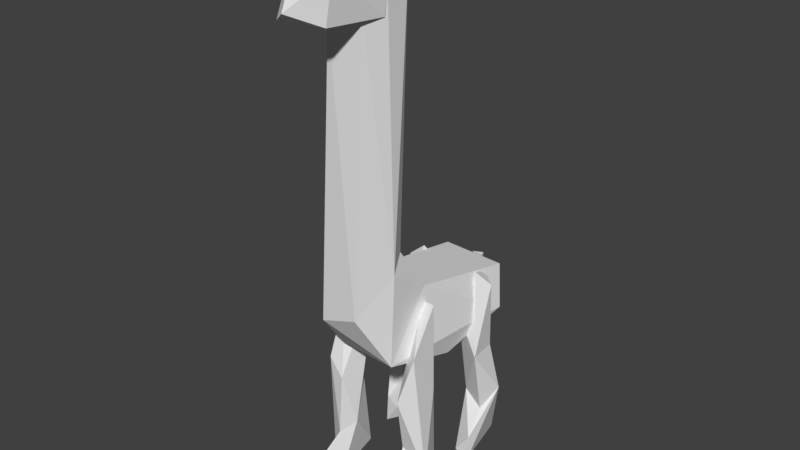 # Source: Sentinel.blend  (saved by Blender 2.77.0; exported with 4.5.12 LTS)
import bpy
from mathutils import Matrix  # noqa: F401  (used for matrix-valued properties, if any)

bpy.ops.wm.read_factory_settings(use_empty=True)
scene = bpy.context.scene
scene.name = 'Scene'

# ---- collections
col_collection_1 = bpy.data.collections.new('Collection 1'); scene.collection.children.link(col_collection_1)

# ---- world
world_world = bpy.data.worlds.new('World'); scene.world = world_world
world_world.color = (0.05088, 0.05088, 0.05088)
world_world.use_sun_shadow = False
world_world.sun_shadow_jitter_overblur = 0.0
world_world.cycles.sampling_method = 'MANUAL'

# ---- meshes
me_cube_001 = bpy.data.meshes.new('Cube.001')
me_cube_001.from_pydata([(0.08777, 1.335, 0.348), (0.08777, 1.509, 0.3342), (0.08777, 1.325, 0.1171), (0.08777, 1.498, 0.1033), (0.1601, 0.4127, -0.2667), (0.1154, 0.4301, 0.2531), (0.1601, 0.5957, -0.2977), (0.07334, 0.6111, 0.3076), (0.0, 1.498, 0.1033), (0.0, 1.325, 0.1171), (0.0, 1.509, 0.3342), (0.0, 1.335, 0.348), (0.0, 0.6111, 0.3076), (0.0, 0.5957, -0.2977), (0.0, 0.4301, 0.2531), (0.0, 0.4127, -0.2667), (0.1101, 0.0232, -0.04504), (0.1101, 0.1303, -0.06524), (0.07135, 0.01571, -0.2311), (0.09485, 0.331, -0.1733), (0.1613, 0.0232, -0.04504), (0.1553, 0.1303, -0.06524), (0.1595, 0.01371, -0.2371), (0.177, 0.329, -0.1793), (0.05115, 1.576, 0.2111), (0.01642, 0.548, -0.2651), (0.01632, 0.5337, -0.3028), (0.01646, 0.5365, -0.2596), (0.0163, 0.528, -0.2913), (0.0, 0.5298, -0.2895), (0.0, 0.5396, -0.2594), (0.0, 0.5357, -0.3044), (0.0, 0.5479, -0.265), (0.07315, 0.1608, -0.127), (0.07315, -0.003193, -0.07946), (0.1553, 0.1588, -0.133), (0.1613, -0.005196, -0.08542), (0.05239, 0.6068, -0.1028), (0.03797, 0.6057, -0.2163), (0.1358, 0.6057, -0.2163), (0.1502, 0.6068, -0.1028), (0.08426, 0.6018, 0.1239), (0.1465, 0.3452, -0.006008), (0.0, 0.3452, -0.006008), (0.0, 0.6167, 0.09462), (0.02595, 1.416, 0.4397), (0.02595, 1.378, 0.4427), (0.0, 1.378, 0.4427), (0.0, 1.416, 0.4397), (0.0, 1.426, 0.4083), (0.04633, 1.426, 0.4083), (0.04633, 1.368, 0.4128), (0.0, 1.368, 0.4128), (0.04423, 1.433, 0.1596), (0.0078, 1.498, 0.2469), (0.08241, 1.463, 0.253), (0.0, 0.4173, -0.2969), (0.01766, 0.4179, -0.2987), (0.01758, 0.418, -0.3131), (0.0, 0.4195, -0.3186), (0.08788, 0.293, -0.0543), (0.07347, 0.3354, -0.1587), (0.1602, 0.2897, -0.05763), (0.1458, 0.3321, -0.162), (0.1101, 0.01294, 0.2277), (0.1101, 0.1249, 0.2096), (0.07135, 0.00525, 0.04612), (0.09485, 0.3347, 0.09754), (0.1613, 0.01294, 0.2277), (0.1553, 0.1249, 0.2096), (0.1595, 0.003159, 0.04081), (0.177, 0.3326, 0.09223), (0.07315, 0.1569, 0.1546), (0.07315, -0.01462, 0.197), (0.1553, 0.1548, 0.1492), (0.1613, -0.01671, 0.1917), (0.05246, 0.5986, 0.1499), (0.04065, 0.6104, 0.01942), (0.1385, 0.6104, 0.01942), (0.1503, 0.5986, 0.1499), (0.08788, 0.295, 0.2193), (0.07607, 0.3522, 0.0969), (0.1602, 0.2914, 0.2164), (0.1484, 0.3487, 0.09392), (0.04282, 1.429, 0.1681), (0.008472, 1.496, 0.2486), (0.07709, 1.459, 0.2527), (0.0, 1.497, 0.2561), (0.07334, 1.497, 0.2561), (0.08426, 1.487, 0.07236), (0.0, 1.487, 0.07236), (0.0, 0.8923, 0.1118), (0.08896, 0.8822, 0.1294), (0.07804, 0.8914, 0.2844), (0.0, 0.8914, 0.2844), (0.0, 1.127, 0.09622), (0.08711, 1.121, 0.1069), (0.07619, 1.13, 0.2732), (0.0, 1.13, 0.2732)], [], [(8, 3, 2, 9), (3, 1, 0, 2), (11, 9, 2, 0), (44, 41, 6, 13), (41, 42, 4, 6), (15, 13, 6, 4), (1, 3, 8, 10), (50, 49, 48, 45), (5, 7, 12, 14), (42, 43, 15, 4), (33, 19, 18, 34), (19, 23, 22, 18), (35, 21, 20, 36), (21, 17, 16, 20), (34, 18, 22, 36), (61, 60, 37, 38), (29, 28, 27, 30), (28, 26, 25, 27), (32, 30, 27, 25), (26, 28, 57, 58), (26, 31, 32, 25), (21, 35, 33, 17), (16, 34, 36, 20), (23, 35, 36, 22), (17, 33, 34, 16), (40, 39, 38, 37), (60, 62, 40, 37), (62, 63, 39, 40), (63, 61, 38, 39), (5, 14, 43, 42), (7, 5, 42, 41), (97, 96, 89, 88), (45, 48, 47, 46), (52, 51, 46, 47), (51, 50, 45, 46), (0, 1, 50, 51), (11, 0, 51, 52), (1, 10, 49, 50), (55, 54, 53), (24, 84, 85), (58, 57, 56, 59), (28, 29, 56, 57), (31, 26, 58, 59), (23, 19, 61, 63), (35, 23, 63, 62), (33, 35, 62, 60), (19, 33, 60, 61), (72, 67, 66, 73), (67, 71, 70, 66), (74, 69, 68, 75), (69, 65, 64, 68), (73, 66, 70, 75), (81, 80, 76, 77), (69, 74, 72, 65), (64, 73, 75, 68), (71, 74, 75, 70), (65, 72, 73, 64), (79, 78, 77, 76), (80, 82, 79, 76), (82, 83, 78, 79), (83, 81, 77, 78), (71, 67, 81, 83), (74, 71, 83, 82), (72, 74, 82, 80), (67, 72, 80, 81), (85, 84, 53, 54), (84, 86, 55, 53), (84, 24, 86), (24, 85, 86), (86, 85, 54, 55), (87, 88, 89, 90), (98, 97, 88, 87), (96, 95, 90, 89), (41, 44, 91, 92), (12, 7, 93, 94), (7, 41, 92, 93), (92, 91, 95, 96), (94, 93, 97, 98), (93, 92, 96, 97)])
_k = {(16, 17): 0.49804, (18, 22): 0.58039, (20, 21): 0.49804, (16, 20): 0.49804, (41, 44): 0.29412, (54, 55): 0.20392, (24, 85): 0.20392, (64, 65): 0.49804, (66, 70): 0.80784, (68, 69): 0.49804, (64, 68): 0.49804, (54, 85): 0.20392, (55, 86): 0.20392, (24, 86): 0.20392, (85, 86): 0.20392}
me_cube_001.attributes.new('crease_edge', 'FLOAT', 'EDGE').data.foreach_set('value', [_k.get((min(e.vertices), max(e.vertices)), 0.0) for e in me_cube_001.edges])
me_cube_001.use_remesh_preserve_volume = False
me_cube_001.use_remesh_preserve_attributes = False
me_cube_001.use_mirror_vertex_groups = False
me_cube_001.update()
arm_armature_001 = bpy.data.armatures.new('Armature.001')  # bones are not reproduced

# ---- objects
ob_armature = bpy.data.objects.new('Armature', arm_armature_001)
ob_lion = bpy.data.objects.new('Lion', me_cube_001)

# ---- transforms, parenting, visibility, modifiers, constraints
ob_armature.location = (0.0, 0.0, 0.0)
ob_armature.rotation_euler = (1.571, 2.22e-16, 2.22e-16)
ob_armature.show_in_front = True
ob_armature.lineart.crease_threshold = 0.0
ob_lion.parent = ob_armature
ob_lion.matrix_parent_inverse = Matrix(((1.0, 2.22e-16, -2.22e-16, 0.0), (2.22e-16, 7.55e-08, 1.0, 0.0), (2.22e-16, -1.0, 7.55e-08, 0.0), (0.0, 0.0, 0.0, 1.0)))
ob_lion.location = (0.0, 0.0, 0.0)
ob_lion.rotation_euler = (1.571, 8.742e-08, -1.246e-14)
ob_lion.lineart.crease_threshold = 0.0
_vg = ob_lion.vertex_groups.new(name='Bone.001')
for _i, _w in zip([4, 5, 6, 7, 12, 13, 14, 15, 25, 26, 27, 28, 29, 30, 31, 32, 41, 42, 43, 44, 56, 57, 58, 59, 91, 92], [0.679, 0.4926, 0.8338, 0.1663, 0.1179, 0.9793, 0.4858, 0.466, 1.0, 1.0, 1.0, 1.0, 1.0, 1.0, 1.0, 1.0, 0.9083, 0.8212, 0.8118, 0.8913, 1.0, 1.0, 1.0, 1.0, 0.06696, 0.001013]): _vg.add([_i], _w, 'REPLACE')
_vg = ob_lion.vertex_groups.new(name='Bone.003')
for _i, _w in zip([4, 5, 6, 7, 12, 14, 41, 42, 43, 44, 91, 92, 93, 94, 95, 96, 97, 98], [0.0104, 0.4937, 0.002942, 0.8345, 0.8805, 0.5035, 0.08526, 0.07735, 0.06859, 0.09879, 0.8877, 0.9504, 0.9608, 0.9516, 0.03314, 0.01579, 0.01087, 0.02483]): _vg.add([_i], _w, 'REPLACE')
_vg = ob_lion.vertex_groups.new(name='Bone.002')
for _i, _w in zip([0, 1, 2, 3, 8, 9, 10, 11, 24, 45, 46, 47, 48, 49, 50, 51, 52, 53, 54, 55, 84, 85, 86, 87, 88, 89, 90, 95], [0.9475, 0.9421, 0.3314, 0.5118, 0.4983, 0.02432, 0.9293, 0.9474, 1.0, 0.9787, 0.9785, 0.9784, 0.9785, 0.9747, 0.9764, 0.9762, 0.9748, 1.0, 1.0, 1.0, 1.0, 1.0, 1.0, 0.9947, 0.9148, 0.6013, 0.5326, 0.003366]): _vg.add([_i], _w, 'REPLACE')
_vg = ob_lion.vertex_groups.new(name='Bone.002_L')
_vg = ob_lion.vertex_groups.new(name='Bone.002_L.001')
for _i, _w in zip([24, 53, 54, 55, 84, 85, 86], [0.9828, 0.9797, 0.9828, 1.0, 0.9812, 0.9828, 0.9915]): _vg.add([_i], _w, 'REPLACE')
_vg = ob_lion.vertex_groups.new(name='Bone.002_R')
_vg = ob_lion.vertex_groups.new(name='Bone.002_R.001')
_vg = ob_lion.vertex_groups.new(name='Bone.001_L')
for _i, _w in zip([67, 70, 71, 72, 74, 76, 77, 78, 79, 80, 81, 82, 83], [0.8856, 0.01622, 0.8555, 0.1109, 0.08534, 0.9994, 0.9999, 1.0, 0.998, 0.976, 0.9968, 0.957, 1.002]): _vg.add([_i], _w, 'REPLACE')
_vg = ob_lion.vertex_groups.new(name='Bone.001_R')
_vg = ob_lion.vertex_groups.new(name='Bone.001_L.001')
for _i, _w in zip([4, 6, 15, 19, 23, 37, 38, 39, 40, 42, 43, 60, 61, 62, 63], [0.2906, 0.1393, 0.5157, 0.06779, 0.1015, 0.9972, 0.9977, 0.9934, 0.9925, 0.1014, 0.1195, 0.9647, 0.9927, 0.9561, 0.9599]): _vg.add([_i], _w, 'REPLACE')
_vg = ob_lion.vertex_groups.new(name='Bone.001_L.002')
for _i, _w in zip([16, 17, 18, 19, 20, 21, 22, 23, 33, 34, 35, 36, 60, 62, 63], [1.006, 1.0, 0.9999, 0.9322, 1.009, 1.0, 0.998, 0.8985, 0.9933, 1.006, 0.9914, 1.018, 0.02058, 0.03773, 0.03026]): _vg.add([_i], _w, 'REPLACE')
_vg = ob_lion.vertex_groups.new(name='Bone.001_R.001')
_vg = ob_lion.vertex_groups.new(name='Bone.001_R.002')
_vg = ob_lion.vertex_groups.new(name='Bone.001_L.003')
for _i, _w in zip([64, 65, 66, 67, 68, 69, 70, 71, 72, 73, 74, 75, 82], [1.017, 0.9769, 0.9838, 0.1144, 1.034, 0.9805, 0.9669, 0.1445, 0.8891, 1.016, 0.9147, 1.077, 0.03605]): _vg.add([_i], _w, 'REPLACE')
_vg = ob_lion.vertex_groups.new(name='Bone.001_R.003')
_vg = ob_lion.vertex_groups.new(name='Bone.004')
for _i, _w in zip([0, 1, 2, 3, 8, 9, 10, 11, 49, 52, 88, 89, 90, 91, 93, 94, 95, 96, 97, 98], [0.0525, 0.05787, 0.6686, 0.4882, 0.5017, 0.9628, 0.07068, 0.05259, 0.0006183, 0.0003411, 0.08341, 0.3942, 0.4662, 0.03735, 0.01072, 0.03033, 0.9286, 0.9461, 0.9507, 0.9559]): _vg.add([_i], _w, 'REPLACE')
_vg = ob_lion.vertex_groups.new(name='Bone.005')
for _i, _w in zip([29, 56, 57, 58, 59], [0.01488, 1.034, 0.9638, 0.9867, 1.037]): _vg.add([_i], _w, 'REPLACE')
_m = ob_lion.modifiers.new('Mirror', 'MIRROR')
_m.use_clip = True
_m = ob_lion.modifiers.new('Subsurf', 'SUBSURF')
_m.uv_smooth = 'PRESERVE_CORNERS'
_m.quality = 2
_m.levels = 3
_m.show_only_control_edges = False
_m = ob_lion.modifiers.new('Decimate', 'DECIMATE')
_m.ratio = 0.03116
_m = ob_lion.modifiers.new('Armature', 'ARMATURE')
_m.object = ob_armature

# ---- collection membership
col_collection_1.objects.link(ob_armature)
col_collection_1.objects.link(ob_lion)

# ---- scene / render settings (as saved in the file)
scene.frame_start = 1; scene.frame_end = 4; scene.frame_set(55)
scene.render.engine = 'BLENDER_EEVEE_NEXT'
scene.render.resolution_percentage = 50
scene.render.dither_intensity = 0.0
scene.cycles.use_denoising = False
scene.cycles.samples = 128
scene.cycles.sampling_pattern = 'TABULATED_SOBOL'
scene.cycles.light_sampling_threshold = 0.0
scene.cycles.use_adaptive_sampling = False
scene.cycles.use_light_tree = False
scene.cycles.blur_glossy = 0.0
scene.cycles.sample_clamp_indirect = 0.0
scene.view_settings.view_transform = 'Standard'
bpy.context.view_layer.update()

# ---- added for rendering (the .blend has no active camera and no usable light): camera, sun
cam_auto = bpy.data.cameras.new('AutoCamera')
cam_auto.lens = 50.0
cam_auto.sensor_width = 36.0
cam_auto.clip_end = 1000.0
ob_auto_camera = bpy.data.objects.new('AutoCamera', cam_auto)
scene.collection.objects.link(ob_auto_camera)
ob_auto_camera.location = (1.59978, -1.98467, 2.0414)
ob_auto_camera.rotation_euler = (1.09748, -7.21219e-08, 0.694738)
scene.camera = ob_auto_camera
light_auto_sun = bpy.data.lights.new('AutoSun', 'SUN')
light_auto_sun.energy = 3.0
light_auto_sun.angle = 0.0523599
ob_auto_sun = bpy.data.objects.new('AutoSun', light_auto_sun)
scene.collection.objects.link(ob_auto_sun)
ob_auto_sun.rotation_euler = (0.872665, 0.174533, 0.523599)
bpy.context.view_layer.update()
